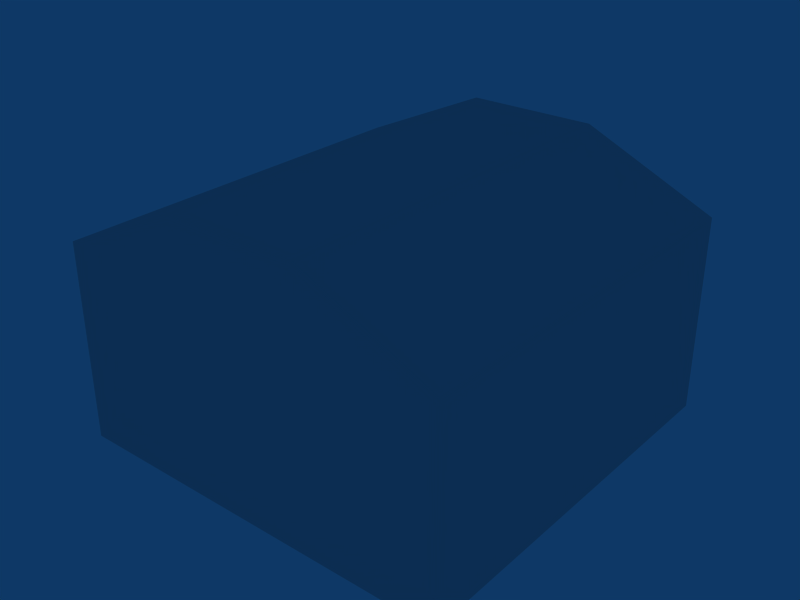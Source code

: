 # Source: building.blend  (saved by Blender 2.49.2; exported with 4.5.12 LTS)
import bpy
from mathutils import Matrix  # noqa: F401  (used for matrix-valued properties, if any)

bpy.ops.wm.read_factory_settings(use_empty=True)
scene = bpy.context.scene
scene.name = 'Scene'

# ---- collections
col_collection_1 = bpy.data.collections.new('Collection 1'); scene.collection.children.link(col_collection_1)

# ---- world
world_world = bpy.data.worlds.new('World'); scene.world = world_world
world_world.color = (0.05656, 0.2208, 0.4)
world_world.use_sun_shadow = False
world_world.sun_shadow_jitter_overblur = 0.0
world_world.cycles.sampling_method = 'MANUAL'
world_world.cycles.sample_map_resolution = 256

# ---- meshes
me_cube_003 = bpy.data.meshes.new('Cube.003')
me_cube_003.from_pydata([(-1.494, -0.8076, -0.0005932), (1.494, -0.8076, -0.0005932), (-1.494, 1.192, -0.0005932), (1.494, 1.192, -0.0005932), (-1.494, -0.8076, 1.999), (1.494, -0.8076, 1.999), (-1.494, 1.192, 1.999), (1.494, 1.192, 1.999), (-1.494, -0.8076, 0.6661), (1.494, -0.8076, 0.6661), (-1.494, -0.8076, 1.333), (1.494, -0.8076, 1.333), (-1.494, 1.192, 0.6661), (1.494, 1.192, 0.6661), (-1.494, 1.192, 1.333), (1.494, 1.192, 1.333), (-1.494, -0.4743, -0.0005932), (1.494, -0.4743, -0.0005932), (-1.494, -0.141, -0.0005932), (1.494, -0.141, -0.0005932), (-1.494, 0.1924, -0.0005932), (1.494, 0.1924, -0.0005932), (-1.494, 0.5257, -0.0005932), (1.494, 0.5257, -0.0005932), (-1.494, 0.859, -0.0005932), (1.494, 0.859, -0.0005932), (-1.494, -0.4743, 1.999), (1.494, -0.4743, 1.999), (-1.494, -0.141, 1.999), (1.494, -0.141, 1.999), (-1.494, 0.1924, 1.999), (1.494, 0.1924, 1.999), (-1.494, 0.5257, 1.999), (1.494, 0.5257, 1.999), (-1.494, 0.859, 1.999), (1.494, 0.859, 1.999), (-1.494, 0.859, 0.6661), (1.494, 0.859, 0.6661), (-1.494, 0.5257, 0.6661), (1.494, 0.5257, 0.6661), (-1.494, 0.1924, 0.6661), (1.494, 0.1924, 0.6661), (-1.494, -0.141, 0.6661), (1.494, -0.141, 0.6661), (-1.494, -0.4743, 0.6661), (1.494, -0.4743, 0.6661), (-1.494, -0.4743, 1.333), (1.494, -0.4743, 1.333), (-1.494, -0.141, 1.333), (1.494, -0.141, 1.333), (-1.494, 0.1924, 1.333), (1.494, 0.1924, 1.333), (-1.494, 0.5257, 1.333), (1.494, 0.5257, 1.333), (-1.494, 0.859, 1.333), (1.494, 0.859, 1.333), (-0.4943, -0.8076, -0.0005932), (0.4943, -0.8076, -0.0005932), (-0.9943, -0.8076, -0.0005932), (0.9943, -0.8076, -0.0005932), (-0.4943, 1.192, -0.0005932), (0.4943, 1.192, -0.0005932), (-0.9943, 1.192, -0.0005932), (0.9943, 1.192, -0.0005932), (-0.4943, -0.8076, 1.999), (0.4943, -0.8076, 1.999), (-0.9943, -0.8076, 1.999), (0.9943, -0.8076, 1.999), (-0.4943, 1.192, 1.999), (0.4943, 1.192, 1.999), (-0.9943, 1.192, 1.999), (0.9943, 1.192, 1.999), (-0.4943, -0.8076, 0.6661), (0.4943, -0.8076, 0.6661), (-0.9943, -0.8076, 0.6661), (0.9943, -0.8076, 0.6661), (-0.4943, -0.8076, 1.333), (0.4943, -0.8076, 1.333), (-0.9943, -0.8076, 1.333), (0.9943, -0.8076, 1.333), (-0.4943, 1.192, 1.333), (0.4943, 1.192, 1.333), (-0.9943, 1.192, 1.333), (0.9943, 1.192, 1.333), (-0.4943, 1.192, 0.6661), (0.4943, 1.192, 0.6661), (-0.9943, 1.192, 0.6661), (0.9943, 1.192, 0.6661), (-0.4943, 1.192, 2.599), (0.4943, 1.192, 2.599), (-0.4943, 0.859, 2.599), (0.4943, 0.859, 2.599), (-0.4943, 0.5257, 2.599), (0.4943, 0.5257, 2.599), (-0.4943, 0.1924, 2.599), (0.4943, 0.1924, 2.599), (-0.4943, -0.141, 2.599), (0.4943, -0.141, 2.599), (-0.4943, -0.4743, 2.599), (0.4943, -0.4743, 2.599), (-0.4943, -0.8076, 2.599), (0.4943, -0.8076, 2.599), (-0.9943, 1.192, 2.299), (0.9943, 1.192, 2.299), (-0.9943, 0.859, 2.299), (0.9943, 0.859, 2.299), (-0.9943, 0.5257, 2.299), (0.9943, 0.5257, 2.299), (-0.9943, 0.1924, 2.299), (0.9943, 0.1924, 2.299), (-0.9943, -0.141, 2.299), (0.9943, -0.141, 2.299), (-0.9943, -0.4743, 2.299), (0.9943, -0.4743, 2.299), (-0.9943, -0.8076, 2.299), (0.9943, -0.8076, 2.299), (0.0, -0.8076, -0.0005932), (0.0, -0.8076, 0.6661), (0.0, -0.8076, 1.333), (0.0, -0.8076, 1.999), (0.0, 1.192, 1.999), (0.0, 1.192, 1.333), (0.0, 1.192, 0.6661), (0.0, 1.192, -0.0005932), (0.0, 1.192, 2.599), (0.0, 0.859, 2.599), (0.0, 0.5257, 2.599), (0.0, 0.1924, 2.599), (0.0, -0.141, 2.599), (0.0, -0.4743, 2.599), (0.0, -0.8076, 2.599)], [], [(16, 0, 8, 44), (9, 1, 17, 45), (44, 42, 18, 16), (19, 43, 45, 17), (42, 40, 20, 18), (21, 41, 43, 19), (40, 38, 22, 20), (23, 39, 41, 21), (38, 36, 24, 22), (25, 37, 39, 23), (36, 12, 2, 24), (3, 13, 37, 25), (10, 46, 44, 8), (45, 47, 11, 9), (46, 48, 42, 44), (43, 49, 47, 45), (48, 50, 40, 42), (41, 51, 49, 43), (50, 52, 38, 40), (39, 53, 51, 41), (52, 54, 36, 38), (37, 55, 53, 39), (54, 14, 12, 36), (13, 15, 55, 37), (4, 26, 46, 10), (47, 27, 5, 11), (26, 28, 48, 46), (49, 29, 27, 47), (28, 30, 50, 48), (51, 31, 29, 49), (30, 32, 52, 50), (53, 33, 31, 51), (32, 34, 54, 52), (55, 35, 33, 53), (34, 6, 14, 54), (15, 7, 35, 55), (72, 74, 58, 56), (59, 75, 73, 57), (0, 58, 74, 8), (75, 59, 1, 9), (76, 78, 74, 72), (75, 79, 77, 73), (78, 10, 8, 74), (9, 11, 79, 75), (64, 66, 78, 76), (79, 67, 65, 77), (66, 4, 10, 78), (11, 5, 67, 79), (80, 82, 70, 68), (71, 83, 81, 69), (82, 14, 6, 70), (7, 15, 83, 71), (84, 86, 82, 80), (83, 87, 85, 81), (86, 12, 14, 82), (15, 13, 87, 83), (60, 62, 86, 84), (87, 63, 61, 85), (62, 2, 12, 86), (13, 3, 63, 87), (6, 34, 104, 102), (105, 35, 7, 103), (102, 104, 90, 88), (91, 105, 103, 89), (34, 32, 106, 104), (107, 33, 35, 105), (104, 106, 92, 90), (93, 107, 105, 91), (32, 30, 108, 106), (109, 31, 33, 107), (106, 108, 94, 92), (95, 109, 107, 93), (30, 28, 110, 108), (111, 29, 31, 109), (108, 110, 96, 94), (97, 111, 109, 95), (28, 26, 112, 110), (113, 27, 29, 111), (110, 112, 98, 96), (99, 113, 111, 97), (26, 4, 114, 112), (115, 5, 27, 113), (112, 114, 100, 98), (101, 115, 113, 99), (68, 70, 102, 88), (103, 71, 69, 89), (6, 102, 70), (71, 103, 7), (4, 66, 114), (115, 67, 5), (64, 100, 114, 66), (115, 101, 65, 67), (72, 56, 116, 117), (116, 57, 73, 117), (76, 72, 117, 118), (117, 73, 77, 118), (64, 76, 118, 119), (118, 77, 65, 119), (80, 68, 120, 121), (120, 69, 81, 121), (84, 80, 121, 122), (121, 81, 85, 122), (60, 84, 122, 123), (122, 85, 61, 123), (90, 125, 124, 88), (124, 125, 91, 89), (92, 126, 125, 90), (125, 126, 93, 91), (94, 127, 126, 92), (126, 127, 95, 93), (96, 128, 127, 94), (127, 128, 97, 95), (98, 129, 128, 96), (128, 129, 99, 97), (100, 130, 129, 98), (129, 130, 101, 99), (68, 88, 124, 120), (124, 89, 69, 120), (100, 64, 119, 130), (119, 65, 101, 130)])
_uv = me_cube_003.uv_layers.new(name='UVTex')
_uv.uv.foreach_set('vector', [0.0, 0.51, 0.4927, 0.51, 0.4927, 1.0, 0.0, 1.0, 0.0, 0.51, 0.4927, 0.51, 0.4927, 1.0, 0.0, 1.0, 0.0, 0.51, 0.4927, 0.51, 0.4927, 1.0, 0.0, 1.0, 0.0, 0.51, 0.4927, 0.51, 0.4927, 1.0, 0.0, 1.0, 0.0, 0.51, 0.4927, 0.51, 0.4927, 1.0, 0.0, 1.0, 0.0, 0.51, 0.4927, 0.51, 0.4927, 1.0, 0.0, 1.0, 0.0, 0.51, 0.4927, 0.51, 0.4927, 1.0, 0.0, 1.0, 0.0, 0.51, 0.4927, 0.51, 0.4927, 1.0, 0.0, 1.0, 0.0, 0.51, 0.4927, 0.51, 0.4927, 1.0, 0.0, 1.0, 0.0, 0.51, 0.4927, 0.51, 0.4927, 1.0, 0.0, 1.0, 0.0, 0.51, 0.4927, 0.51, 0.4927, 1.0, 0.0, 1.0, 0.0, 0.51, 0.4927, 0.51, 0.4927, 1.0, 0.0, 1.0, 0.0, 0.51, 0.4927, 0.51, 0.4927, 1.0, 0.0, 1.0, 0.0, 0.51, 0.4927, 0.51, 0.4927, 1.0, 0.0, 1.0, 0.0, 0.008053, 0.4927, 0.008053, 0.4927, 0.498, 0.0, 0.498, 0.0, 0.01342, 0.4927, 0.01342, 0.4927, 0.5034, 0.0, 0.5034, 0.0, 0.51, 0.4927, 0.51, 0.4927, 1.0, 0.0, 1.0, 0.0, 0.51, 0.4927, 0.51, 0.4927, 1.0, 0.0, 1.0, 0.0, 0.008053, 0.4927, 0.008053, 0.4927, 0.498, 0.0, 0.498, 0.0, 0.01342, 0.4927, 0.01342, 0.4927, 0.5034, 0.0, 0.5034, 0.0, 0.008053, 0.4927, 0.008053, 0.4927, 0.498, 0.0, 0.498, 0.0, 0.51, 0.4927, 0.51, 0.4927, 1.0, 0.0, 1.0, 0.0, 0.51, 0.4927, 0.51, 0.4927, 1.0, 0.0, 1.0, 0.0, 0.51, 0.4927, 0.51, 0.4927, 1.0, 0.0, 1.0, 0.0, 0.51, 0.4927, 0.51, 0.4927, 1.0, 0.0, 1.0, 0.0, 0.51, 0.4927, 0.51, 0.4927, 1.0, 0.0, 1.0, 0.0, 0.51, 0.4927, 0.51, 0.4927, 1.0, 0.0, 1.0, 0.0, 0.51, 0.4927, 0.51, 0.4927, 1.0, 0.0, 1.0, 0.0, 0.51, 0.4927, 0.51, 0.4927, 1.0, 0.0, 1.0, 0.0, 0.51, 0.4927, 0.51, 0.4927, 1.0, 0.0, 1.0, 0.0, 0.51, 0.4927, 0.51, 0.4927, 1.0, 0.0, 1.0, 0.0, 0.51, 0.4927, 0.51, 0.4927, 1.0, 0.0, 1.0, 0.0, 0.51, 0.4927, 0.51, 0.4927, 1.0, 0.0, 1.0, 0.0, 0.51, 0.4927, 0.51, 0.4927, 1.0, 0.0, 1.0, 0.0, 0.51, 0.4927, 0.51, 0.4927, 1.0, 0.0, 1.0, 0.0, 0.51, 0.4927, 0.51, 0.4927, 1.0, 0.0, 1.0, 0.0, 0.51, 0.4927, 0.51, 0.4927, 1.0, 0.0, 1.0, 0.0, 0.51, 0.4927, 0.51, 0.4927, 1.0, 0.0, 1.0, 0.0, 0.51, 0.4927, 0.51, 0.4927, 1.0, 0.0, 1.0, 0.0, 0.51, 0.4927, 0.51, 0.4927, 1.0, 0.0, 1.0, 0.0, 0.005369, 0.4927, 0.005369, 0.4927, 0.4953, 0.0, 0.4953, 0.0, 0.005369, 0.4927, 0.005369, 0.4927, 0.4953, 0.0, 0.4953, 0.0, 0.51, 0.4927, 0.51, 0.4927, 1.0, 0.0, 1.0, 0.0, 0.51, 0.4927, 0.51, 0.4927, 1.0, 0.0, 1.0, 0.0, 0.51, 0.4927, 0.51, 0.4927, 1.0, 0.0, 1.0, 0.0, 0.51, 0.4927, 0.51, 0.4927, 1.0, 0.0, 1.0, 0.0, 0.51, 0.4927, 0.51, 0.4927, 1.0, 0.0, 1.0, 0.0, 0.51, 0.4927, 0.51, 0.4927, 1.0, 0.0, 1.0, 0.0, 0.51, 0.4927, 0.51, 0.4927, 1.0, 0.0, 1.0, 0.0, 0.51, 0.4927, 0.51, 0.4927, 1.0, 0.0, 1.0, 0.0, 0.51, 0.4927, 0.51, 0.4927, 1.0, 0.0, 1.0, 0.0, 0.51, 0.4927, 0.51, 0.4927, 1.0, 0.0, 1.0, 0.0, 0.01342, 0.4927, 0.01342, 0.4927, 0.5034, 0.0, 0.5034, 0.0, 0.01342, 0.4927, 0.01342, 0.4927, 0.5034, 0.0, 0.5034, 0.0, 0.51, 0.4927, 0.51, 0.4927, 1.0, 0.0, 1.0, 0.0, 0.51, 0.4927, 0.51, 0.4927, 1.0, 0.0, 1.0, 0.0, 0.51, 0.4927, 0.51, 0.4927, 1.0, 0.0, 1.0, 0.0, 0.51, 0.4927, 0.51, 0.4927, 1.0, 0.0, 1.0, 0.0, 0.51, 0.4927, 0.51, 0.4927, 1.0, 0.0, 1.0, 0.0, 0.51, 0.4927, 0.51, 0.4927, 1.0, 0.0, 1.0, 0.5073, 0.0, 1.0, 0.0, 1.0, 0.498, 0.5073, 0.498, 0.5073, 0.0, 1.0, 0.0, 1.0, 0.498, 0.5073, 0.498, 0.5073, 0.0, 1.0, 0.0, 1.0, 0.498, 0.5073, 0.498, 0.5073, 0.0, 1.0, 0.0, 1.0, 0.498, 0.5073, 0.498, 0.5073, 0.0, 1.0, 0.0, 1.0, 0.498, 0.5073, 0.498, 0.5073, 0.0, 1.0, 0.0, 1.0, 0.498, 0.5073, 0.498, 0.5073, 0.0, 1.0, 0.0, 1.0, 0.498, 0.5073, 0.498, 0.5073, 0.0, 1.0, 0.0, 1.0, 0.498, 0.5073, 0.498, 0.5073, 0.0, 1.0, 0.0, 1.0, 0.498, 0.5073, 0.498, 0.5073, 0.0, 1.0, 0.0, 1.0, 0.498, 0.5073, 0.498, 0.5073, 0.0, 1.0, 0.0, 1.0, 0.498, 0.5073, 0.498, 0.5073, 0.0, 1.0, 0.0, 1.0, 0.498, 0.5073, 0.498, 0.5073, 0.0, 1.0, 0.0, 1.0, 0.498, 0.5073, 0.498, 0.5073, 0.0, 1.0, 0.0, 1.0, 0.498, 0.5073, 0.498, 0.5073, 0.0, 1.0, 0.0, 1.0, 0.498, 0.5073, 0.498, 0.5073, 0.0, 1.0, 0.0, 1.0, 0.498, 0.5073, 0.498, 0.5073, 0.0, 1.0, 0.0, 1.0, 0.498, 0.5073, 0.498, 0.5073, 0.0, 1.0, 0.0, 1.0, 0.498, 0.5073, 0.498, 0.5073, 0.0, 1.0, 0.0, 1.0, 0.498, 0.5073, 0.498, 0.5073, 0.0, 1.0, 0.0, 1.0, 0.498, 0.5073, 0.498, 0.5073, 0.0, 1.0, 0.0, 1.0, 0.498, 0.5073, 0.498, 0.5073, 0.0, 1.0, 0.0, 1.0, 0.498, 0.5073, 0.498, 0.5073, 0.0, 1.0, 0.0, 1.0, 0.498, 0.5073, 0.498, 0.5073, 0.0, 1.0, 0.0, 1.0, 0.498, 0.5073, 0.498, 0.0365, 0.5707, 0.4374, 0.5707, 0.4374, 0.9716, 0.0365, 0.9716, 0.0365, 0.5707, 0.4374, 0.5707, 0.4374, 0.9716, 0.0365, 0.9716, 0.0365, 0.5707, 0.4374, 0.5707, 0.4374, 0.9716, 0.0365, 0.5707, 0.4374, 0.5707, 0.4374, 0.9716, 0.0365, 0.5707, 0.4374, 0.5707, 0.4374, 0.9716, 0.0365, 0.5707, 0.4374, 0.5707, 0.4374, 0.9716, 0.0365, 0.5707, 0.4374, 0.5707, 0.4374, 0.9716, 0.0365, 0.9716, 0.0365, 0.5707, 0.4374, 0.5707, 0.4374, 0.9716, 0.0365, 0.9716, 0.0, 0.51, 0.4927, 0.51, 0.4927, 1.0, 0.0, 1.0, 0.0, 0.51, 0.4927, 0.51, 0.4927, 1.0, 0.0, 1.0, 0.0, 0.51, 0.4927, 0.51, 0.4927, 1.0, 0.0, 1.0, 0.0, 0.005369, 0.4927, 0.005369, 0.4927, 0.4953, 0.0, 0.4953, 0.0, 0.51, 0.4927, 0.51, 0.4927, 1.0, 0.0, 1.0, 0.0, 0.51, 0.4927, 0.51, 0.4927, 1.0, 0.0, 1.0, 0.0, 0.51, 0.4927, 0.51, 0.4927, 1.0, 0.0, 1.0, 0.0, 0.51, 0.4927, 0.51, 0.4927, 1.0, 0.0, 1.0, 0.5047, 0.01074, 0.9973, 0.01074, 0.9973, 0.5007, 0.5047, 0.5007, 0.0, 0.51, 0.4927, 0.51, 0.4927, 1.0, 0.0, 1.0, 0.5047, 0.01074, 0.9973, 0.01074, 0.9973, 0.5007, 0.5047, 0.5007, 0.0, 0.51, 0.4927, 0.51, 0.4927, 1.0, 0.0, 1.0, 0.5073, 0.0, 1.0, 0.0, 1.0, 0.498, 0.5073, 0.498, 0.5073, 0.0, 1.0, 0.0, 1.0, 0.498, 0.5073, 0.498, 0.5073, 0.0, 1.0, 0.0, 1.0, 0.498, 0.5073, 0.498, 0.5073, 0.0, 1.0, 0.0, 1.0, 0.498, 0.5073, 0.498, 0.5073, 0.0, 1.0, 0.0, 1.0, 0.498, 0.5073, 0.498, 0.5073, 0.0, 1.0, 0.0, 1.0, 0.498, 0.5073, 0.498, 0.5073, 0.0, 1.0, 0.0, 1.0, 0.498, 0.5073, 0.498, 0.5073, 0.0, 1.0, 0.0, 1.0, 0.498, 0.5073, 0.498, 0.5073, 0.0, 1.0, 0.0, 1.0, 0.498, 0.5073, 0.498, 0.5073, 0.0, 1.0, 0.0, 1.0, 0.498, 0.5073, 0.498, 0.5073, 0.0, 1.0, 0.0, 1.0, 0.498, 0.5073, 0.498, 0.5073, 0.0, 1.0, 0.0, 1.0, 0.498, 0.5073, 0.498, 0.0365, 0.5707, 0.4374, 0.5707, 0.4374, 0.9716, 0.0365, 0.9716, 0.0365, 0.5707, 0.4374, 0.5707, 0.4374, 0.9716, 0.0365, 0.9716, 0.0365, 0.5707, 0.4374, 0.5707, 0.4374, 0.9716, 0.0365, 0.9716, 0.0365, 0.5707, 0.4374, 0.5707, 0.4374, 0.9716, 0.0365, 0.9716])
me_cube_003.use_remesh_preserve_volume = False
me_cube_003.use_remesh_preserve_attributes = False
me_cube_003.use_mirror_vertex_groups = False
me_cube_003.update()

# ---- objects
ob_cube = bpy.data.objects.new('Cube', me_cube_003)

# ---- transforms, parenting, visibility, modifiers, constraints
ob_cube.location = (0.0, 0.0, 0.0)
ob_cube.scale = (2.0, 3.0, 1.5)
ob_cube.lock_rotations_4d = False
ob_cube.empty_display_type = 'ARROWS'
ob_cube.lineart.crease_threshold = 0.0

# ---- collection membership
col_collection_1.objects.link(ob_cube)

# ---- scene / render settings (as saved in the file)
scene.frame_start = 1; scene.frame_end = 250; scene.frame_set(1)
scene.render.engine = 'BLENDER_EEVEE_NEXT'
scene.render.image_settings.file_format = 'JPEG'
scene.render.image_settings.color_mode = 'RGB'
scene.render.image_settings.compression = 90
scene.render.resolution_x = 800
scene.render.resolution_y = 600
scene.render.pixel_aspect_x = 100.0
scene.render.pixel_aspect_y = 100.0
scene.render.fps = 25
scene.render.dither_intensity = 0.0
scene.render.use_compositing = False
scene.render.use_sequencer = False
scene.render.bake_margin = 2
scene.render.bake_bias = 0.0
scene.render.use_stamp_time = False
scene.render.use_stamp_date = False
scene.render.use_stamp_frame = False
scene.render.use_stamp_camera = False
scene.render.use_stamp_scene = False
scene.render.use_stamp_filename = False
scene.render.use_stamp_render_time = False
scene.render.stamp_font_size = 0
scene.cycles.use_denoising = False
scene.cycles.samples = 10
scene.cycles.sampling_pattern = 'TABULATED_SOBOL'
scene.cycles.light_sampling_threshold = 0.0
scene.cycles.use_adaptive_sampling = False
scene.cycles.use_light_tree = False
scene.cycles.blur_glossy = 0.0
scene.cycles.volume_bounces = 1
scene.cycles.pixel_filter_type = 'GAUSSIAN'
scene.cycles.sample_clamp_indirect = 0.0
scene.view_settings.view_transform = 'Raw'
bpy.context.view_layer.update()

# ---- added for rendering (the .blend has no active camera): camera
cam_auto = bpy.data.cameras.new('AutoCamera')
cam_auto.lens = 50.0
cam_auto.sensor_width = 36.0
cam_auto.clip_end = 1000.0
ob_auto_camera = bpy.data.objects.new('AutoCamera', cam_auto)
scene.collection.objects.link(ob_auto_camera)
ob_auto_camera.location = (8.62686, -9.77515, 8.85059)
ob_auto_camera.rotation_euler = (1.09748, -7.21219e-08, 0.694738)
scene.camera = ob_auto_camera
bpy.context.view_layer.update()
